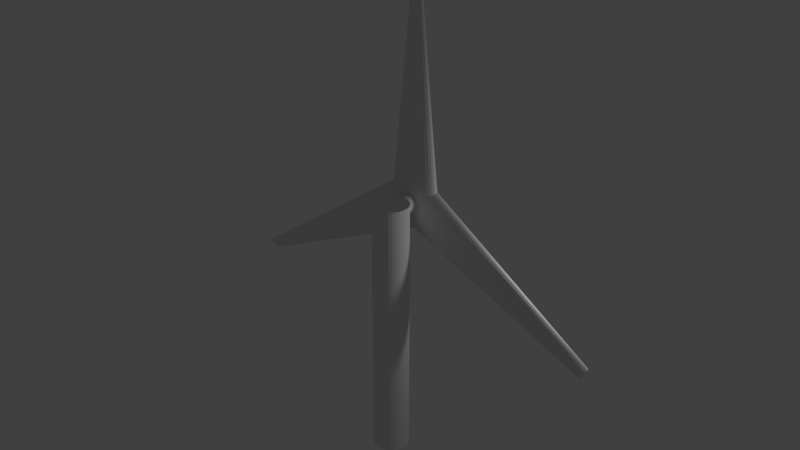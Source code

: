 # Source: newFan.blend  (saved by Blender 2.79.0; exported with 4.5.12 LTS)
import bpy
from mathutils import Matrix  # noqa: F401  (used for matrix-valued properties, if any)

bpy.ops.wm.read_factory_settings(use_empty=True)
scene = bpy.context.scene
scene.name = 'Scene'

# ---- collections
col_collection_1 = bpy.data.collections.new('Collection 1'); scene.collection.children.link(col_collection_1)

# ---- world
world_world = bpy.data.worlds.new('World'); scene.world = world_world
world_world.color = (0.05088, 0.05088, 0.05088)
world_world.use_sun_shadow = False
world_world.sun_shadow_jitter_overblur = 0.0
world_world.cycles.sampling_method = 'MANUAL'

# ---- lights
light_lamp = bpy.data.lights.new('Lamp', 'POINT')
light_lamp.transmission_factor = 0.0
light_lamp.cutoff_distance = 30.0
light_lamp.energy = 100.0
light_lamp.shadow_buffer_clip_start = 1.001
light_lamp.shadow_soft_size = 0.1
light_lamp.shadow_maximum_resolution = 0.006
light_lamp.use_absolute_resolution = True

# ---- meshes
me_cylinder = bpy.data.meshes.new('Cylinder')
me_cylinder.from_pydata([(-7.567e-08, 1.0, 0.0), (0.03258, 0.2083, 2.0), (0.1951, 0.9808, 0.0), (0.07259, 0.1471, 2.0), (0.3827, 0.9239, 0.0), (0.1098, 0.0802, 2.0), (0.5556, 0.8315, 0.0), (0.1428, 0.01025, 2.0), (0.7071, 0.7071, 0.0), (0.1703, -0.06008, 2.0), (0.8315, 0.5556, 0.0), (0.1913, -0.1281, 2.0), (0.9239, 0.3827, 0.0), (0.2049, -0.1912, 2.0), (0.9808, 0.1951, 0.0), (0.2106, -0.247, 2.0), (1.0, -2.365e-07, 0.0), (0.2083, -0.2932, 2.0), (0.9808, -0.1951, 0.0), (0.1979, -0.3282, 2.0), (0.9239, -0.3827, 0.0), (0.1799, -0.3506, 2.0), (0.8315, -0.5556, 0.0), (0.1551, -0.3595, 2.0), (0.7071, -0.7071, 0.0), (0.1242, -0.3546, 2.0), (0.5556, -0.8315, 0.0), (0.08862, -0.3361, 2.0), (0.3827, -0.9239, 0.0), (0.0496, -0.3046, 2.0), (0.1951, -0.9808, 0.0), (0.008675, -0.2615, 2.0), (-4.015e-07, -1.0, 0.0), (-0.03258, -0.2083, 2.0), (-0.1951, -0.9808, 0.0), (-0.07259, -0.1471, 2.0), (-0.3827, -0.9239, 0.0), (-0.1098, -0.0802, 2.0), (-0.5556, -0.8315, 0.0), (-0.1428, -0.01025, 2.0), (-0.7071, -0.7071, 0.0), (-0.1703, 0.06008, 2.0), (-0.8315, -0.5556, 0.0), (-0.1913, 0.1281, 2.0), (-0.9239, -0.3827, 0.0), (-0.2049, 0.1912, 2.0), (-0.9808, -0.1951, 0.0), (-0.2106, 0.247, 2.0), (-1.0, 6.536e-07, 0.0), (-0.2083, 0.2932, 2.0), (-0.9808, 0.1951, 0.0), (-0.1979, 0.3282, 2.0), (-0.9239, 0.3827, 0.0), (-0.1799, 0.3506, 2.0), (-0.8315, 0.5556, 0.0), (-0.1551, 0.3595, 2.0), (-0.7071, 0.7071, 0.0), (-0.1242, 0.3546, 2.0), (-0.5556, 0.8315, 0.0), (-0.08862, 0.3361, 2.0), (-0.3827, 0.9239, 0.0), (-0.0496, 0.3046, 2.0), (-0.1951, 0.9808, 0.0), (-0.008675, 0.2615, 2.0)], [], [(0, 1, 3, 2), (2, 3, 5, 4), (4, 5, 7, 6), (6, 7, 9, 8), (8, 9, 11, 10), (10, 11, 13, 12), (12, 13, 15, 14), (14, 15, 17, 16), (16, 17, 19, 18), (18, 19, 21, 20), (20, 21, 23, 22), (22, 23, 25, 24), (24, 25, 27, 26), (26, 27, 29, 28), (28, 29, 31, 30), (30, 31, 33, 32), (32, 33, 35, 34), (34, 35, 37, 36), (36, 37, 39, 38), (38, 39, 41, 40), (40, 41, 43, 42), (42, 43, 45, 44), (44, 45, 47, 46), (46, 47, 49, 48), (48, 49, 51, 50), (50, 51, 53, 52), (52, 53, 55, 54), (54, 55, 57, 56), (56, 57, 59, 58), (58, 59, 61, 60), (3, 1, 63, 61, 59, 57, 55, 53, 51, 49, 47, 45, 43, 41, 39, 37, 35, 33, 31, 29, 27, 25, 23, 21, 19, 17, 15, 13, 11, 9, 7, 5), (60, 61, 63, 62), (62, 63, 1, 0), (0, 2, 4, 6, 8, 10, 12, 14, 16, 18, 20, 22, 24, 26, 28, 30, 32, 34, 36, 38, 40, 42, 44, 46, 48, 50, 52, 54, 56, 58, 60, 62)])
me_cylinder.use_remesh_preserve_volume = False
me_cylinder.use_remesh_preserve_attributes = False
me_cylinder.use_mirror_vertex_groups = False
me_cylinder.update()
me_cylinder_002 = bpy.data.meshes.new('Cylinder.002')
me_cylinder_002.from_pydata([(-7.567e-08, 1.0, 0.0), (0.03258, 0.2083, 2.0), (0.1951, 0.9808, 0.0), (0.07259, 0.1471, 2.0), (0.3827, 0.9239, 0.0), (0.1098, 0.0802, 2.0), (0.5556, 0.8315, 0.0), (0.1428, 0.01025, 2.0), (0.7071, 0.7071, 0.0), (0.1703, -0.06008, 2.0), (0.8315, 0.5556, 0.0), (0.1913, -0.1281, 2.0), (0.9239, 0.3827, 0.0), (0.2049, -0.1912, 2.0), (0.9808, 0.1951, 0.0), (0.2106, -0.247, 2.0), (1.0, -2.365e-07, 0.0), (0.2083, -0.2932, 2.0), (0.9808, -0.1951, 0.0), (0.1979, -0.3282, 2.0), (0.9239, -0.3827, 0.0), (0.1799, -0.3506, 2.0), (0.8315, -0.5556, 0.0), (0.1551, -0.3595, 2.0), (0.7071, -0.7071, 0.0), (0.1242, -0.3546, 2.0), (0.5556, -0.8315, 0.0), (0.08862, -0.3361, 2.0), (0.3827, -0.9239, 0.0), (0.0496, -0.3046, 2.0), (0.1951, -0.9808, 0.0), (0.008675, -0.2615, 2.0), (-4.015e-07, -1.0, 0.0), (-0.03258, -0.2083, 2.0), (-0.1951, -0.9808, 0.0), (-0.07259, -0.1471, 2.0), (-0.3827, -0.9239, 0.0), (-0.1098, -0.0802, 2.0), (-0.5556, -0.8315, 0.0), (-0.1428, -0.01025, 2.0), (-0.7071, -0.7071, 0.0), (-0.1703, 0.06008, 2.0), (-0.8315, -0.5556, 0.0), (-0.1913, 0.1281, 2.0), (-0.9239, -0.3827, 0.0), (-0.2049, 0.1912, 2.0), (-0.9808, -0.1951, 0.0), (-0.2106, 0.247, 2.0), (-1.0, 6.536e-07, 0.0), (-0.2083, 0.2932, 2.0), (-0.9808, 0.1951, 0.0), (-0.1979, 0.3282, 2.0), (-0.9239, 0.3827, 0.0), (-0.1799, 0.3506, 2.0), (-0.8315, 0.5556, 0.0), (-0.1551, 0.3595, 2.0), (-0.7071, 0.7071, 0.0), (-0.1242, 0.3546, 2.0), (-0.5556, 0.8315, 0.0), (-0.08862, 0.3361, 2.0), (-0.3827, 0.9239, 0.0), (-0.0496, 0.3046, 2.0), (-0.1951, 0.9808, 0.0), (-0.008675, 0.2615, 2.0)], [], [(0, 1, 3, 2), (2, 3, 5, 4), (4, 5, 7, 6), (6, 7, 9, 8), (8, 9, 11, 10), (10, 11, 13, 12), (12, 13, 15, 14), (14, 15, 17, 16), (16, 17, 19, 18), (18, 19, 21, 20), (20, 21, 23, 22), (22, 23, 25, 24), (24, 25, 27, 26), (26, 27, 29, 28), (28, 29, 31, 30), (30, 31, 33, 32), (32, 33, 35, 34), (34, 35, 37, 36), (36, 37, 39, 38), (38, 39, 41, 40), (40, 41, 43, 42), (42, 43, 45, 44), (44, 45, 47, 46), (46, 47, 49, 48), (48, 49, 51, 50), (50, 51, 53, 52), (52, 53, 55, 54), (54, 55, 57, 56), (56, 57, 59, 58), (58, 59, 61, 60), (3, 1, 63, 61, 59, 57, 55, 53, 51, 49, 47, 45, 43, 41, 39, 37, 35, 33, 31, 29, 27, 25, 23, 21, 19, 17, 15, 13, 11, 9, 7, 5), (60, 61, 63, 62), (62, 63, 1, 0), (0, 2, 4, 6, 8, 10, 12, 14, 16, 18, 20, 22, 24, 26, 28, 30, 32, 34, 36, 38, 40, 42, 44, 46, 48, 50, 52, 54, 56, 58, 60, 62)])
me_cylinder_002.use_remesh_preserve_volume = False
me_cylinder_002.use_remesh_preserve_attributes = False
me_cylinder_002.use_mirror_vertex_groups = False
me_cylinder_002.update()
me_cylinder_001 = bpy.data.meshes.new('Cylinder.001')
me_cylinder_001.from_pydata([(-7.567e-08, 1.0, 0.0), (0.03258, 0.2083, 2.0), (0.1951, 0.9808, 0.0), (0.07259, 0.1471, 2.0), (0.3827, 0.9239, 0.0), (0.1098, 0.0802, 2.0), (0.5556, 0.8315, 0.0), (0.1428, 0.01025, 2.0), (0.7071, 0.7071, 0.0), (0.1703, -0.06008, 2.0), (0.8315, 0.5556, 0.0), (0.1913, -0.1281, 2.0), (0.9239, 0.3827, 0.0), (0.2049, -0.1912, 2.0), (0.9808, 0.1951, 0.0), (0.2106, -0.247, 2.0), (1.0, -2.365e-07, 0.0), (0.2083, -0.2932, 2.0), (0.9808, -0.1951, 0.0), (0.1979, -0.3282, 2.0), (0.9239, -0.3827, 0.0), (0.1799, -0.3506, 2.0), (0.8315, -0.5556, 0.0), (0.1551, -0.3595, 2.0), (0.7071, -0.7071, 0.0), (0.1242, -0.3546, 2.0), (0.5556, -0.8315, 0.0), (0.08862, -0.3361, 2.0), (0.3827, -0.9239, 0.0), (0.0496, -0.3046, 2.0), (0.1951, -0.9808, 0.0), (0.008675, -0.2615, 2.0), (-4.015e-07, -1.0, 0.0), (-0.03258, -0.2083, 2.0), (-0.1951, -0.9808, 0.0), (-0.07259, -0.1471, 2.0), (-0.3827, -0.9239, 0.0), (-0.1098, -0.0802, 2.0), (-0.5556, -0.8315, 0.0), (-0.1428, -0.01025, 2.0), (-0.7071, -0.7071, 0.0), (-0.1703, 0.06008, 2.0), (-0.8315, -0.5556, 0.0), (-0.1913, 0.1281, 2.0), (-0.9239, -0.3827, 0.0), (-0.2049, 0.1912, 2.0), (-0.9808, -0.1951, 0.0), (-0.2106, 0.247, 2.0), (-1.0, 6.536e-07, 0.0), (-0.2083, 0.2932, 2.0), (-0.9808, 0.1951, 0.0), (-0.1979, 0.3282, 2.0), (-0.9239, 0.3827, 0.0), (-0.1799, 0.3506, 2.0), (-0.8315, 0.5556, 0.0), (-0.1551, 0.3595, 2.0), (-0.7071, 0.7071, 0.0), (-0.1242, 0.3546, 2.0), (-0.5556, 0.8315, 0.0), (-0.08862, 0.3361, 2.0), (-0.3827, 0.9239, 0.0), (-0.0496, 0.3046, 2.0), (-0.1951, 0.9808, 0.0), (-0.008675, 0.2615, 2.0)], [], [(0, 1, 3, 2), (2, 3, 5, 4), (4, 5, 7, 6), (6, 7, 9, 8), (8, 9, 11, 10), (10, 11, 13, 12), (12, 13, 15, 14), (14, 15, 17, 16), (16, 17, 19, 18), (18, 19, 21, 20), (20, 21, 23, 22), (22, 23, 25, 24), (24, 25, 27, 26), (26, 27, 29, 28), (28, 29, 31, 30), (30, 31, 33, 32), (32, 33, 35, 34), (34, 35, 37, 36), (36, 37, 39, 38), (38, 39, 41, 40), (40, 41, 43, 42), (42, 43, 45, 44), (44, 45, 47, 46), (46, 47, 49, 48), (48, 49, 51, 50), (50, 51, 53, 52), (52, 53, 55, 54), (54, 55, 57, 56), (56, 57, 59, 58), (58, 59, 61, 60), (3, 1, 63, 61, 59, 57, 55, 53, 51, 49, 47, 45, 43, 41, 39, 37, 35, 33, 31, 29, 27, 25, 23, 21, 19, 17, 15, 13, 11, 9, 7, 5), (60, 61, 63, 62), (62, 63, 1, 0), (0, 2, 4, 6, 8, 10, 12, 14, 16, 18, 20, 22, 24, 26, 28, 30, 32, 34, 36, 38, 40, 42, 44, 46, 48, 50, 52, 54, 56, 58, 60, 62)])
me_cylinder_001.use_remesh_preserve_volume = False
me_cylinder_001.use_remesh_preserve_attributes = False
me_cylinder_001.use_mirror_vertex_groups = False
me_cylinder_001.update()
me_cylinder_004 = bpy.data.meshes.new('Cylinder.004')
me_cylinder_004.from_pydata([(0.0, 1.0, -1.0), (0.0, 1.0, 1.0), (0.1951, 0.9808, -1.0), (0.1951, 0.9808, 1.0), (0.3827, 0.9239, -1.0), (0.3827, 0.9239, 1.0), (0.5556, 0.8315, -1.0), (0.5556, 0.8315, 1.0), (0.7071, 0.7071, -1.0), (0.7071, 0.7071, 1.0), (0.8315, 0.5556, -1.0), (0.8315, 0.5556, 1.0), (0.9239, 0.3827, -1.0), (0.9239, 0.3827, 1.0), (0.9808, 0.1951, -1.0), (0.9808, 0.1951, 1.0), (1.0, 7.55e-08, -1.0), (1.0, 7.55e-08, 1.0), (0.9808, -0.1951, -1.0), (0.9808, -0.1951, 1.0), (0.9239, -0.3827, -1.0), (0.9239, -0.3827, 1.0), (0.8315, -0.5556, -1.0), (0.8315, -0.5556, 1.0), (0.7071, -0.7071, -1.0), (0.7071, -0.7071, 1.0), (0.5556, -0.8315, -1.0), (0.5556, -0.8315, 1.0), (0.3827, -0.9239, -1.0), (0.3827, -0.9239, 1.0), (0.1951, -0.9808, -1.0), (0.1951, -0.9808, 1.0), (-3.258e-07, -1.0, -1.0), (-3.258e-07, -1.0, 1.0), (-0.1951, -0.9808, -1.0), (-0.1951, -0.9808, 1.0), (-0.3827, -0.9239, -1.0), (-0.3827, -0.9239, 1.0), (-0.5556, -0.8315, -1.0), (-0.5556, -0.8315, 1.0), (-0.7071, -0.7071, -1.0), (-0.7071, -0.7071, 1.0), (-0.8315, -0.5556, -1.0), (-0.8315, -0.5556, 1.0), (-0.9239, -0.3827, -1.0), (-0.9239, -0.3827, 1.0), (-0.9808, -0.1951, -1.0), (-0.9808, -0.1951, 1.0), (-1.0, 9.656e-07, -1.0), (-1.0, 9.656e-07, 1.0), (-0.9808, 0.1951, -1.0), (-0.9808, 0.1951, 1.0), (-0.9239, 0.3827, -1.0), (-0.9239, 0.3827, 1.0), (-0.8315, 0.5556, -1.0), (-0.8315, 0.5556, 1.0), (-0.7071, 0.7071, -1.0), (-0.7071, 0.7071, 1.0), (-0.5556, 0.8315, -1.0), (-0.5556, 0.8315, 1.0), (-0.3827, 0.9239, -1.0), (-0.3827, 0.9239, 1.0), (-0.1951, 0.9808, -1.0), (-0.1951, 0.9808, 1.0)], [], [(0, 1, 3, 2), (2, 3, 5, 4), (4, 5, 7, 6), (6, 7, 9, 8), (8, 9, 11, 10), (10, 11, 13, 12), (12, 13, 15, 14), (14, 15, 17, 16), (16, 17, 19, 18), (18, 19, 21, 20), (20, 21, 23, 22), (22, 23, 25, 24), (24, 25, 27, 26), (26, 27, 29, 28), (28, 29, 31, 30), (30, 31, 33, 32), (32, 33, 35, 34), (34, 35, 37, 36), (36, 37, 39, 38), (38, 39, 41, 40), (40, 41, 43, 42), (42, 43, 45, 44), (44, 45, 47, 46), (46, 47, 49, 48), (48, 49, 51, 50), (50, 51, 53, 52), (52, 53, 55, 54), (54, 55, 57, 56), (56, 57, 59, 58), (58, 59, 61, 60), (3, 1, 63, 61, 59, 57, 55, 53, 51, 49, 47, 45, 43, 41, 39, 37, 35, 33, 31, 29, 27, 25, 23, 21, 19, 17, 15, 13, 11, 9, 7, 5), (60, 61, 63, 62), (62, 63, 1, 0), (0, 2, 4, 6, 8, 10, 12, 14, 16, 18, 20, 22, 24, 26, 28, 30, 32, 34, 36, 38, 40, 42, 44, 46, 48, 50, 52, 54, 56, 58, 60, 62)])
me_cylinder_004.use_remesh_preserve_volume = False
me_cylinder_004.use_remesh_preserve_attributes = False
me_cylinder_004.use_mirror_vertex_groups = False
me_cylinder_004.update()
me_cylinder_003 = bpy.data.meshes.new('Cylinder.003')
me_cylinder_003.from_pydata([(0.0, 1.0, -1.0), (0.0, 1.0, 1.0), (0.1951, 0.9808, -1.0), (0.1951, 0.9808, 1.0), (0.3827, 0.9239, -1.0), (0.3827, 0.9239, 1.0), (0.5556, 0.8315, -1.0), (0.5556, 0.8315, 1.0), (0.7071, 0.7071, -1.0), (0.7071, 0.7071, 1.0), (0.8315, 0.5556, -1.0), (0.8315, 0.5556, 1.0), (0.9239, 0.3827, -1.0), (0.9239, 0.3827, 1.0), (0.9808, 0.1951, -1.0), (0.9808, 0.1951, 1.0), (1.0, 7.55e-08, -1.0), (1.0, 7.55e-08, 1.0), (0.9808, -0.1951, -1.0), (0.9808, -0.1951, 1.0), (0.9239, -0.3827, -1.0), (0.9239, -0.3827, 1.0), (0.8315, -0.5556, -1.0), (0.8315, -0.5556, 1.0), (0.7071, -0.7071, -1.0), (0.7071, -0.7071, 1.0), (0.5556, -0.8315, -1.0), (0.5556, -0.8315, 1.0), (0.3827, -0.9239, -1.0), (0.3827, -0.9239, 1.0), (0.1951, -0.9808, -1.0), (0.1951, -0.9808, 1.0), (-3.258e-07, -1.0, -1.0), (-3.258e-07, -1.0, 1.0), (-0.1951, -0.9808, -1.0), (-0.1951, -0.9808, 1.0), (-0.3827, -0.9239, -1.0), (-0.3827, -0.9239, 1.0), (-0.5556, -0.8315, -1.0), (-0.5556, -0.8315, 1.0), (-0.7071, -0.7071, -1.0), (-0.7071, -0.7071, 1.0), (-0.8315, -0.5556, -1.0), (-0.8315, -0.5556, 1.0), (-0.9239, -0.3827, -1.0), (-0.9239, -0.3827, 1.0), (-0.9808, -0.1951, -1.0), (-0.9808, -0.1951, 1.0), (-1.0, 9.656e-07, -1.0), (-1.0, 9.656e-07, 1.0), (-0.9808, 0.1951, -1.0), (-0.9808, 0.1951, 1.0), (-0.9239, 0.3827, -1.0), (-0.9239, 0.3827, 1.0), (-0.8315, 0.5556, -1.0), (-0.8315, 0.5556, 1.0), (-0.7071, 0.7071, -1.0), (-0.7071, 0.7071, 1.0), (-0.5556, 0.8315, -1.0), (-0.5556, 0.8315, 1.0), (-0.3827, 0.9239, -1.0), (-0.3827, 0.9239, 1.0), (-0.1951, 0.9808, -1.0), (-0.1951, 0.9808, 1.0)], [], [(0, 1, 3, 2), (2, 3, 5, 4), (4, 5, 7, 6), (6, 7, 9, 8), (8, 9, 11, 10), (10, 11, 13, 12), (12, 13, 15, 14), (14, 15, 17, 16), (16, 17, 19, 18), (18, 19, 21, 20), (20, 21, 23, 22), (22, 23, 25, 24), (24, 25, 27, 26), (26, 27, 29, 28), (28, 29, 31, 30), (30, 31, 33, 32), (32, 33, 35, 34), (34, 35, 37, 36), (36, 37, 39, 38), (38, 39, 41, 40), (40, 41, 43, 42), (42, 43, 45, 44), (44, 45, 47, 46), (46, 47, 49, 48), (48, 49, 51, 50), (50, 51, 53, 52), (52, 53, 55, 54), (54, 55, 57, 56), (56, 57, 59, 58), (58, 59, 61, 60), (3, 1, 63, 61, 59, 57, 55, 53, 51, 49, 47, 45, 43, 41, 39, 37, 35, 33, 31, 29, 27, 25, 23, 21, 19, 17, 15, 13, 11, 9, 7, 5), (60, 61, 63, 62), (62, 63, 1, 0), (0, 2, 4, 6, 8, 10, 12, 14, 16, 18, 20, 22, 24, 26, 28, 30, 32, 34, 36, 38, 40, 42, 44, 46, 48, 50, 52, 54, 56, 58, 60, 62)])
me_cylinder_003.use_remesh_preserve_volume = False
me_cylinder_003.use_remesh_preserve_attributes = False
me_cylinder_003.use_mirror_vertex_groups = False
me_cylinder_003.update()
arm_armature = bpy.data.armatures.new('Armature')  # bones are not reproduced

# ---- objects
ob_armature = bpy.data.objects.new('Armature', arm_armature)
ob_topblade = bpy.data.objects.new('TopBlade', me_cylinder)
ob_leftblade = bpy.data.objects.new('LeftBlade', me_cylinder_002)
ob_rightblade = bpy.data.objects.new('RightBlade', me_cylinder_001)
ob_stand = bpy.data.objects.new('Stand', me_cylinder_004)
ob_connector = bpy.data.objects.new('Connector', me_cylinder_003)
ob_lamp = bpy.data.objects.new('Lamp', light_lamp)

# ---- transforms, parenting, visibility, modifiers, constraints
ob_armature.location = (4.54e-08, 6.24e-08, 5.8)
ob_armature.lineart.crease_threshold = 0.0
ob_topblade.parent = ob_armature
ob_topblade.matrix_parent_inverse = Matrix(((1.0, 0.0, 0.0, -4.54e-08), (0.0, 1.0, 0.0, -6.24e-08), (0.0, 0.0, 1.0, -5.8), (0.0, 0.0, 0.0, 1.0)))
ob_topblade.location = (4.54e-08, 6.24e-08, 5.8)
ob_topblade.scale = (0.6, 0.2, 2.5)
ob_topblade.lineart.crease_threshold = 0.0
_vg = ob_topblade.vertex_groups.new(name='Bone')
for _i, _w in zip([0, 1, 2, 3, 4, 5, 6, 7, 8, 9, 10, 11, 12, 13, 14, 15, 16, 17, 18, 19, 20, 21, 22, 23, 24, 25, 26, 27, 28, 29, 30, 31, 32, 33, 34, 35, 36, 37, 38, 39, 40, 41, 42, 43, 44, 45, 46, 47, 48, 49, 50, 51, 52, 53, 54, 55, 56, 57, 58, 59, 60, 61, 62, 63], [1.0, 1.0, 1.0, 1.0, 1.0, 1.0, 1.0, 1.0, 1.0, 1.0, 1.0, 1.0, 1.0, 1.0, 1.0, 1.0, 1.0, 1.0, 1.0, 1.0, 1.0, 1.0, 1.0, 1.0, 1.0, 1.0, 1.0, 1.0, 1.0, 1.0, 1.0, 1.0, 1.0, 1.0, 1.0, 1.0, 1.0, 1.0, 1.0, 1.0, 1.0, 1.0, 1.0, 1.0, 1.0, 1.0, 1.0, 1.0, 1.0, 1.0, 1.0, 1.0, 1.0, 1.0, 1.0, 1.0, 1.0, 1.0, 1.0, 1.0, 1.0, 1.0, 1.0, 1.0]): _vg.add([_i], _w, 'REPLACE')
_m = ob_topblade.modifiers.new('Armature', 'ARMATURE')
_m.object = ob_armature
ob_leftblade.parent = ob_armature
ob_leftblade.matrix_parent_inverse = Matrix(((1.0, 0.0, 0.0, -4.54e-08), (0.0, 1.0, 0.0, -6.24e-08), (0.0, 0.0, 1.0, -5.8), (0.0, 0.0, 0.0, 1.0)))
ob_leftblade.location = (0.0, 0.0, 5.8)
ob_leftblade.rotation_euler = (0.0, 2.094, 0.0)
ob_leftblade.scale = (0.6, 0.2, 2.5)
ob_leftblade.lineart.crease_threshold = 0.0
_vg = ob_leftblade.vertex_groups.new(name='Bone')
for _i, _w in zip([0, 1, 2, 3, 4, 5, 6, 7, 8, 9, 10, 11, 12, 13, 14, 15, 16, 17, 18, 19, 20, 21, 22, 23, 24, 25, 26, 27, 28, 29, 30, 31, 32, 33, 34, 35, 36, 37, 38, 39, 40, 41, 42, 43, 44, 45, 46, 47, 48, 49, 50, 51, 52, 53, 54, 55, 56, 57, 58, 59, 60, 61, 62, 63], [1.0, 1.0, 1.0, 1.0, 1.0, 1.0, 1.0, 1.0, 1.0, 1.0, 1.0, 1.0, 1.0, 1.0, 1.0, 1.0, 1.0, 1.0, 1.0, 1.0, 1.0, 1.0, 1.0, 1.0, 1.0, 1.0, 1.0, 1.0, 1.0, 1.0, 1.0, 1.0, 1.0, 1.0, 1.0, 1.0, 1.0, 1.0, 1.0, 1.0, 1.0, 1.0, 1.0, 1.0, 1.0, 1.0, 1.0, 1.0, 1.0, 1.0, 1.0, 1.0, 1.0, 1.0, 1.0, 1.0, 1.0, 1.0, 1.0, 1.0, 1.0, 1.0, 1.0, 1.0]): _vg.add([_i], _w, 'REPLACE')
_m = ob_leftblade.modifiers.new('Armature', 'ARMATURE')
_m.object = ob_armature
ob_rightblade.parent = ob_armature
ob_rightblade.matrix_parent_inverse = Matrix(((1.0, 0.0, 0.0, -4.54e-08), (0.0, 1.0, 0.0, -6.24e-08), (0.0, 0.0, 1.0, -5.8), (0.0, 0.0, 0.0, 1.0)))
ob_rightblade.location = (0.0, 0.0, 5.8)
ob_rightblade.rotation_euler = (0.0, -2.094, 0.0)
ob_rightblade.scale = (0.6, 0.2, 2.5)
ob_rightblade.lineart.crease_threshold = 0.0
_vg = ob_rightblade.vertex_groups.new(name='Bone')
for _i, _w in zip([0, 1, 2, 3, 4, 5, 6, 7, 8, 9, 10, 11, 12, 13, 14, 15, 16, 17, 18, 19, 20, 21, 22, 23, 24, 25, 26, 27, 28, 29, 30, 31, 32, 33, 34, 35, 36, 37, 38, 39, 40, 41, 42, 43, 44, 45, 46, 47, 48, 49, 50, 51, 52, 53, 54, 55, 56, 57, 58, 59, 60, 61, 62, 63], [1.0, 1.0, 1.0, 1.0, 1.0, 1.0, 1.0, 1.0, 1.0, 1.0, 1.0, 1.0, 1.0, 1.0, 1.0, 1.0, 1.0, 1.0, 1.0, 1.0, 1.0, 1.0, 1.0, 1.0, 1.0, 1.0, 1.0, 1.0, 1.0, 1.0, 1.0, 1.0, 1.0, 1.0, 1.0, 1.0, 1.0, 1.0, 1.0, 1.0, 1.0, 1.0, 1.0, 1.0, 1.0, 1.0, 1.0, 1.0, 1.0, 1.0, 1.0, 1.0, 1.0, 1.0, 1.0, 1.0, 1.0, 1.0, 1.0, 1.0, 1.0, 1.0, 1.0, 1.0]): _vg.add([_i], _w, 'REPLACE')
_m = ob_rightblade.modifiers.new('Armature', 'ARMATURE')
_m.object = ob_armature
ob_stand.location = (4.54e-08, -0.8, 3.0)
ob_stand.scale = (0.4, 0.4, 3.0)
ob_stand.lineart.crease_threshold = 0.0
ob_connector.location = (4.54e-08, -0.3, 5.8)
ob_connector.rotation_euler = (1.571, 0.0, 0.0)
ob_connector.scale = (0.2, 0.2, 0.3)
ob_connector.lineart.crease_threshold = 0.0
ob_lamp.location = (4.076, 1.005, 5.904)
ob_lamp.rotation_euler = (0.6503, 0.05522, 1.866)
ob_lamp.lock_rotations_4d = False
ob_lamp.empty_display_type = 'ARROWS'
ob_lamp.color = (0.0, 0.0, 0.0, 0.0)
ob_lamp.lineart.crease_threshold = 0.0

# ---- collection membership
col_collection_1.objects.link(ob_armature)
col_collection_1.objects.link(ob_topblade)
col_collection_1.objects.link(ob_leftblade)
col_collection_1.objects.link(ob_rightblade)
col_collection_1.objects.link(ob_stand)
col_collection_1.objects.link(ob_connector)
col_collection_1.objects.link(ob_lamp)

# ---- scene / render settings (as saved in the file)
scene.frame_start = 1; scene.frame_end = 250; scene.frame_set(0)
scene.render.engine = 'BLENDER_EEVEE_NEXT'
scene.render.resolution_percentage = 50
scene.render.dither_intensity = 0.0
scene.cycles.use_denoising = False
scene.cycles.samples = 128
scene.cycles.sampling_pattern = 'TABULATED_SOBOL'
scene.cycles.use_adaptive_sampling = False
scene.cycles.use_light_tree = False
scene.cycles.blur_glossy = 0.0
scene.cycles.sample_clamp_indirect = 0.0
scene.view_settings.view_transform = 'Standard'
bpy.context.view_layer.update()

# ---- added for rendering (the .blend has no active camera): camera
cam_auto = bpy.data.cameras.new('AutoCamera')
cam_auto.lens = 50.0
cam_auto.sensor_width = 36.0
cam_auto.clip_end = 1000.0
ob_auto_camera = bpy.data.objects.new('AutoCamera', cam_auto)
scene.collection.objects.link(ob_auto_camera)
ob_auto_camera.location = (13.2263, -16.3715, 15.981)
ob_auto_camera.rotation_euler = (1.09748, -7.21219e-08, 0.694738)
scene.camera = ob_auto_camera
bpy.context.view_layer.update()
